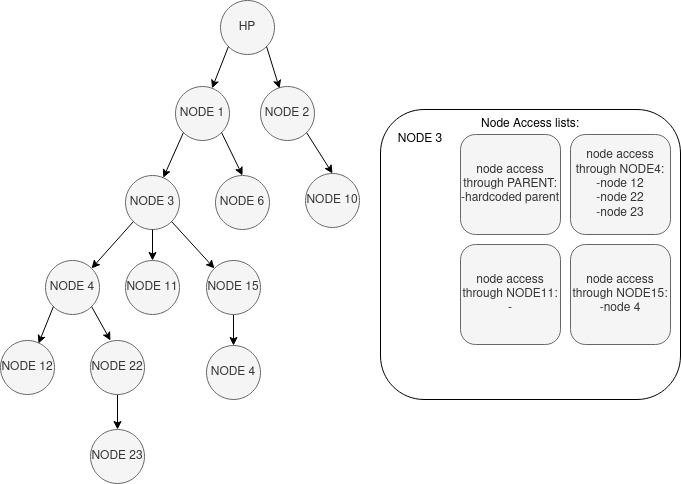

The diagram above was exported from draw.io. Its source (the exported page's mxGraphModel, read from the mxfile embedded in the PNG):
<mxGraphModel dx="584" dy="911" grid="1" gridSize="5" guides="1" tooltips="1" connect="1" arrows="1" fold="1" page="1" pageScale="1" pageWidth="850" pageHeight="1100" math="0" shadow="0">
  <root>
    <mxCell id="0" />
    <mxCell id="1" parent="0" />
    <mxCell id="JQb3Fz-EGlwiKvFyWL8n-6" value="" style="rounded=1;whiteSpace=wrap;html=1;" vertex="1" parent="1">
      <mxGeometry x="1330" y="215" width="300" height="290" as="geometry" />
    </mxCell>
    <mxCell id="JQb3Fz-EGlwiKvFyWL8n-7" value="&lt;div&gt;node access through NODE4:&lt;/div&gt;&lt;div&gt;-node 12&lt;/div&gt;&lt;div&gt;-node 22&lt;/div&gt;&lt;div&gt;-node 23&lt;br&gt;&lt;/div&gt;" style="rounded=1;whiteSpace=wrap;html=1;fillColor=#f5f5f5;fontColor=#333333;strokeColor=#666666;" vertex="1" parent="1">
      <mxGeometry x="1520" y="240" width="100" height="100" as="geometry" />
    </mxCell>
    <mxCell id="JQb3Fz-EGlwiKvFyWL8n-8" value="&lt;div&gt;node access through PARENT:&lt;/div&gt;&lt;div&gt;-hardcoded parent&lt;br&gt;&lt;/div&gt;" style="rounded=1;whiteSpace=wrap;html=1;fillColor=#f5f5f5;strokeColor=#666666;fontColor=#333333;" vertex="1" parent="1">
      <mxGeometry x="1410" y="240" width="100" height="100" as="geometry" />
    </mxCell>
    <mxCell id="JQb3Fz-EGlwiKvFyWL8n-9" value="&lt;div&gt;node access through NODE15:&lt;/div&gt;&lt;div&gt;-node 4&lt;br&gt;&lt;/div&gt;" style="rounded=1;whiteSpace=wrap;html=1;fillColor=#f5f5f5;fontColor=#333333;strokeColor=#666666;" vertex="1" parent="1">
      <mxGeometry x="1520" y="350" width="100" height="100" as="geometry" />
    </mxCell>
    <mxCell id="JQb3Fz-EGlwiKvFyWL8n-10" value="&lt;div&gt;node access through NODE11:&lt;/div&gt;&lt;div&gt;-&lt;br&gt;&lt;/div&gt;" style="rounded=1;whiteSpace=wrap;html=1;fillColor=#f5f5f5;fontColor=#333333;strokeColor=#666666;" vertex="1" parent="1">
      <mxGeometry x="1410" y="350" width="100" height="100" as="geometry" />
    </mxCell>
    <mxCell id="JQb3Fz-EGlwiKvFyWL8n-11" value="NODE 3" style="text;html=1;strokeColor=none;fillColor=none;align=center;verticalAlign=middle;whiteSpace=wrap;rounded=0;" vertex="1" parent="1">
      <mxGeometry x="1340" y="230" width="60" height="30" as="geometry" />
    </mxCell>
    <mxCell id="JQb3Fz-EGlwiKvFyWL8n-12" value="Node Access lists:" style="text;html=1;strokeColor=none;fillColor=none;align=center;verticalAlign=middle;whiteSpace=wrap;rounded=0;" vertex="1" parent="1">
      <mxGeometry x="1415" y="220" width="130" height="20" as="geometry" />
    </mxCell>
    <mxCell id="JQb3Fz-EGlwiKvFyWL8n-14" value="NODE 1" style="ellipse;whiteSpace=wrap;html=1;aspect=fixed;fillColor=#f5f5f5;fontColor=#333333;strokeColor=#666666;" vertex="1" parent="1">
      <mxGeometry x="1125" y="192" width="54" height="54" as="geometry" />
    </mxCell>
    <mxCell id="JQb3Fz-EGlwiKvFyWL8n-15" value="NODE 2" style="ellipse;whiteSpace=wrap;html=1;aspect=fixed;fillColor=#f5f5f5;fontColor=#333333;strokeColor=#666666;" vertex="1" parent="1">
      <mxGeometry x="1210" y="192" width="54" height="54" as="geometry" />
    </mxCell>
    <mxCell id="JQb3Fz-EGlwiKvFyWL8n-16" value="NODE 3" style="ellipse;whiteSpace=wrap;html=1;aspect=fixed;fillColor=#f5f5f5;fontColor=#333333;strokeColor=#666666;" vertex="1" parent="1">
      <mxGeometry x="1075" y="281" width="54" height="54" as="geometry" />
    </mxCell>
    <mxCell id="JQb3Fz-EGlwiKvFyWL8n-17" value="NODE 6" style="ellipse;whiteSpace=wrap;html=1;aspect=fixed;fillColor=#f5f5f5;fontColor=#333333;strokeColor=#666666;" vertex="1" parent="1">
      <mxGeometry x="1165" y="281" width="54" height="54" as="geometry" />
    </mxCell>
    <mxCell id="JQb3Fz-EGlwiKvFyWL8n-18" value="NODE 10" style="ellipse;whiteSpace=wrap;html=1;aspect=fixed;fillColor=#f5f5f5;fontColor=#333333;strokeColor=#666666;" vertex="1" parent="1">
      <mxGeometry x="1255" y="279" width="54" height="54" as="geometry" />
    </mxCell>
    <mxCell id="JQb3Fz-EGlwiKvFyWL8n-19" value="HP" style="ellipse;whiteSpace=wrap;html=1;aspect=fixed;fillColor=#f5f5f5;fontColor=#333333;strokeColor=#666666;" vertex="1" parent="1">
      <mxGeometry x="1170" y="106" width="54" height="54" as="geometry" />
    </mxCell>
    <mxCell id="JQb3Fz-EGlwiKvFyWL8n-20" value="NODE 4" style="ellipse;whiteSpace=wrap;html=1;aspect=fixed;fillColor=#f5f5f5;fontColor=#333333;strokeColor=#666666;" vertex="1" parent="1">
      <mxGeometry x="995" y="366" width="54" height="54" as="geometry" />
    </mxCell>
    <mxCell id="JQb3Fz-EGlwiKvFyWL8n-21" value="NODE 11" style="ellipse;whiteSpace=wrap;html=1;aspect=fixed;fillColor=#f5f5f5;fontColor=#333333;strokeColor=#666666;" vertex="1" parent="1">
      <mxGeometry x="1075" y="366" width="54" height="54" as="geometry" />
    </mxCell>
    <mxCell id="JQb3Fz-EGlwiKvFyWL8n-27" style="edgeStyle=orthogonalEdgeStyle;rounded=0;orthogonalLoop=1;jettySize=auto;html=1;exitX=0.5;exitY=1;exitDx=0;exitDy=0;entryX=0.5;entryY=0;entryDx=0;entryDy=0;" edge="1" parent="1" source="JQb3Fz-EGlwiKvFyWL8n-22" target="JQb3Fz-EGlwiKvFyWL8n-25">
      <mxGeometry relative="1" as="geometry" />
    </mxCell>
    <mxCell id="JQb3Fz-EGlwiKvFyWL8n-22" value="NODE 15" style="ellipse;whiteSpace=wrap;html=1;aspect=fixed;fillColor=#f5f5f5;fontColor=#333333;strokeColor=#666666;" vertex="1" parent="1">
      <mxGeometry x="1156" y="366" width="54" height="54" as="geometry" />
    </mxCell>
    <mxCell id="JQb3Fz-EGlwiKvFyWL8n-23" value="NODE 12" style="ellipse;whiteSpace=wrap;html=1;aspect=fixed;fillColor=#f5f5f5;fontColor=#333333;strokeColor=#666666;" vertex="1" parent="1">
      <mxGeometry x="950" y="446" width="54" height="54" as="geometry" />
    </mxCell>
    <mxCell id="JQb3Fz-EGlwiKvFyWL8n-41" style="edgeStyle=orthogonalEdgeStyle;rounded=0;orthogonalLoop=1;jettySize=auto;html=1;entryX=0.5;entryY=0;entryDx=0;entryDy=0;" edge="1" parent="1" source="JQb3Fz-EGlwiKvFyWL8n-24" target="JQb3Fz-EGlwiKvFyWL8n-40">
      <mxGeometry relative="1" as="geometry" />
    </mxCell>
    <mxCell id="JQb3Fz-EGlwiKvFyWL8n-24" value="NODE 22" style="ellipse;whiteSpace=wrap;html=1;aspect=fixed;fillColor=#f5f5f5;fontColor=#333333;strokeColor=#666666;" vertex="1" parent="1">
      <mxGeometry x="1040" y="446" width="54" height="54" as="geometry" />
    </mxCell>
    <mxCell id="JQb3Fz-EGlwiKvFyWL8n-25" value="NODE 4" style="ellipse;whiteSpace=wrap;html=1;aspect=fixed;fillColor=#f5f5f5;fontColor=#333333;strokeColor=#666666;" vertex="1" parent="1">
      <mxGeometry x="1156" y="451" width="54" height="54" as="geometry" />
    </mxCell>
    <mxCell id="JQb3Fz-EGlwiKvFyWL8n-28" value="" style="endArrow=classic;html=1;rounded=0;exitX=0;exitY=1;exitDx=0;exitDy=0;" edge="1" parent="1" source="JQb3Fz-EGlwiKvFyWL8n-19" target="JQb3Fz-EGlwiKvFyWL8n-14">
      <mxGeometry width="50" height="50" relative="1" as="geometry">
        <mxPoint x="1035" y="216" as="sourcePoint" />
        <mxPoint x="1085" y="166" as="targetPoint" />
      </mxGeometry>
    </mxCell>
    <mxCell id="JQb3Fz-EGlwiKvFyWL8n-29" value="" style="endArrow=classic;html=1;rounded=0;exitX=1;exitY=1;exitDx=0;exitDy=0;entryX=0.352;entryY=0.037;entryDx=0;entryDy=0;entryPerimeter=0;" edge="1" parent="1" source="JQb3Fz-EGlwiKvFyWL8n-19" target="JQb3Fz-EGlwiKvFyWL8n-15">
      <mxGeometry width="50" height="50" relative="1" as="geometry">
        <mxPoint x="1193" y="163" as="sourcePoint" />
        <mxPoint x="1171" y="201" as="targetPoint" />
      </mxGeometry>
    </mxCell>
    <mxCell id="JQb3Fz-EGlwiKvFyWL8n-31" value="" style="endArrow=classic;html=1;rounded=0;exitX=0;exitY=1;exitDx=0;exitDy=0;" edge="1" parent="1" source="JQb3Fz-EGlwiKvFyWL8n-14" target="JQb3Fz-EGlwiKvFyWL8n-16">
      <mxGeometry width="50" height="50" relative="1" as="geometry">
        <mxPoint x="1150" y="251" as="sourcePoint" />
        <mxPoint x="1134" y="293" as="targetPoint" />
      </mxGeometry>
    </mxCell>
    <mxCell id="JQb3Fz-EGlwiKvFyWL8n-32" value="" style="endArrow=classic;html=1;rounded=0;exitX=1;exitY=1;exitDx=0;exitDy=0;entryX=0.5;entryY=0;entryDx=0;entryDy=0;" edge="1" parent="1" source="JQb3Fz-EGlwiKvFyWL8n-14" target="JQb3Fz-EGlwiKvFyWL8n-17">
      <mxGeometry width="50" height="50" relative="1" as="geometry">
        <mxPoint x="1138" y="243" as="sourcePoint" />
        <mxPoint x="1118" y="288" as="targetPoint" />
      </mxGeometry>
    </mxCell>
    <mxCell id="JQb3Fz-EGlwiKvFyWL8n-33" value="" style="endArrow=classic;html=1;rounded=0;exitX=1;exitY=1;exitDx=0;exitDy=0;entryX=0.5;entryY=0;entryDx=0;entryDy=0;" edge="1" parent="1" source="JQb3Fz-EGlwiKvFyWL8n-15" target="JQb3Fz-EGlwiKvFyWL8n-18">
      <mxGeometry width="50" height="50" relative="1" as="geometry">
        <mxPoint x="1176" y="243" as="sourcePoint" />
        <mxPoint x="1197" y="286" as="targetPoint" />
      </mxGeometry>
    </mxCell>
    <mxCell id="JQb3Fz-EGlwiKvFyWL8n-34" value="" style="endArrow=classic;html=1;rounded=0;exitX=0;exitY=1;exitDx=0;exitDy=0;entryX=1;entryY=0;entryDx=0;entryDy=0;" edge="1" parent="1" source="JQb3Fz-EGlwiKvFyWL8n-16" target="JQb3Fz-EGlwiKvFyWL8n-20">
      <mxGeometry width="50" height="50" relative="1" as="geometry">
        <mxPoint x="1138" y="243" as="sourcePoint" />
        <mxPoint x="1118" y="288" as="targetPoint" />
      </mxGeometry>
    </mxCell>
    <mxCell id="JQb3Fz-EGlwiKvFyWL8n-35" value="" style="endArrow=classic;html=1;rounded=0;exitX=0.5;exitY=1;exitDx=0;exitDy=0;entryX=0.5;entryY=0;entryDx=0;entryDy=0;" edge="1" parent="1" source="JQb3Fz-EGlwiKvFyWL8n-16" target="JQb3Fz-EGlwiKvFyWL8n-21">
      <mxGeometry width="50" height="50" relative="1" as="geometry">
        <mxPoint x="1088" y="332" as="sourcePoint" />
        <mxPoint x="1046" y="379" as="targetPoint" />
      </mxGeometry>
    </mxCell>
    <mxCell id="JQb3Fz-EGlwiKvFyWL8n-37" value="" style="endArrow=classic;html=1;rounded=0;exitX=0;exitY=1;exitDx=0;exitDy=0;entryX=0.704;entryY=0.056;entryDx=0;entryDy=0;entryPerimeter=0;" edge="1" parent="1" source="JQb3Fz-EGlwiKvFyWL8n-20" target="JQb3Fz-EGlwiKvFyWL8n-23">
      <mxGeometry width="50" height="50" relative="1" as="geometry">
        <mxPoint x="1088" y="332" as="sourcePoint" />
        <mxPoint x="1046" y="379" as="targetPoint" />
      </mxGeometry>
    </mxCell>
    <mxCell id="JQb3Fz-EGlwiKvFyWL8n-38" value="" style="endArrow=classic;html=1;rounded=0;exitX=1;exitY=1;exitDx=0;exitDy=0;entryX=0.37;entryY=0;entryDx=0;entryDy=0;entryPerimeter=0;" edge="1" parent="1" source="JQb3Fz-EGlwiKvFyWL8n-20" target="JQb3Fz-EGlwiKvFyWL8n-24">
      <mxGeometry width="50" height="50" relative="1" as="geometry">
        <mxPoint x="1008" y="417" as="sourcePoint" />
        <mxPoint x="993" y="454" as="targetPoint" />
      </mxGeometry>
    </mxCell>
    <mxCell id="JQb3Fz-EGlwiKvFyWL8n-39" value="" style="endArrow=classic;html=1;rounded=0;exitX=1;exitY=1;exitDx=0;exitDy=0;entryX=0;entryY=0;entryDx=0;entryDy=0;" edge="1" parent="1" source="JQb3Fz-EGlwiKvFyWL8n-16" target="JQb3Fz-EGlwiKvFyWL8n-22">
      <mxGeometry width="50" height="50" relative="1" as="geometry">
        <mxPoint x="1088" y="332" as="sourcePoint" />
        <mxPoint x="1046" y="379" as="targetPoint" />
      </mxGeometry>
    </mxCell>
    <mxCell id="JQb3Fz-EGlwiKvFyWL8n-40" value="NODE 23" style="ellipse;whiteSpace=wrap;html=1;aspect=fixed;fillColor=#f5f5f5;fontColor=#333333;strokeColor=#666666;" vertex="1" parent="1">
      <mxGeometry x="1040" y="535" width="54" height="54" as="geometry" />
    </mxCell>
  </root>
</mxGraphModel>